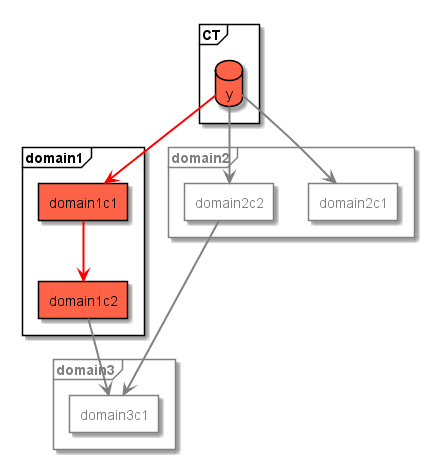

The diagram above was rendered by PlantUML. Its source (embedded in the PNG):
@startuml

hide empty methods
hide empty fields
hide circle
hide stereotype



skinparam {
BorderColor Grey
BorderColor<<domain1>> Black

FontColor Grey
FontColor<<domain1>> Black

BackgroundColor White
BackgroundColor<<domain1>> Tomato

ArrowColor Grey
ArrowColor<<domain1>> Red

ArrowThickness 2
ArrowThickness<<domain1>> 4
}
skinparam package {
BorderColor Grey
BorderColor<<domain1>> Black

FontColor Grey
FontColor<<domain1>> Black

BackgroundColor White
BackgroundColor<<domain1>> Tomato

ArrowColor Grey
ArrowColor<<domain1>> Red

ArrowThickness 2
ArrowThickness<<domain1>> 4
}

skinparam node {
BorderColor Grey
BorderColor<<domain1>> Black

FontColor Grey
FontColor<<domain1>> Black

BackgroundColor White
BackgroundColor<<domain1>> Tomato

ArrowColor Grey
ArrowColor<<domain1>> Red

ArrowThickness 2
ArrowThickness<<domain1>> 4
}

skinparam folder {
BorderColor Grey
BorderColor<<domain1>> Black

FontColor Grey
FontColor<<domain1>> Black

BackgroundColor White
BackgroundColor<<domain1>> Tomato

ArrowColor Grey
ArrowColor<<domain1>> Red

ArrowThickness 2
ArrowThickness<<domain1>> 4
}

skinparam cloud {
BorderColor Grey
BorderColor<<domain1>> Black

FontColor Grey
FontColor<<domain1>> Black

BackgroundColor White
BackgroundColor<<domain1>> Tomato

ArrowColor Grey
ArrowColor<<domain1>> Red

ArrowThickness 2
ArrowThickness<<domain1>> 4
}

skinparam database {
BorderColor Grey
BorderColor<<domain1>> Black

FontColor Grey
FontColor<<domain1>> Black

BackgroundColor White
BackgroundColor<<domain1>> Tomato

ArrowColor Grey
ArrowColor<<domain1>> Red

ArrowThickness 2
ArrowThickness<<domain1>> 4
}

skinparam frame {
   BackgroundColor White
}

skinparam rectangle {
BorderColor Grey
BorderColor<<domain1>> Black

FontColor Grey
FontColor<<domain1>> Black

BackgroundColor White
BackgroundColor<<domain1>> Tomato

ArrowColor Grey
ArrowColor<<domain1>> Red

ArrowThickness 2
ArrowThickness<<domain1>> 4
}

frame domain1 <<domain1>>{
   rectangle domain1c1 <<domain1>><<domain3>>
   rectangle domain1c2 <<domain1>><<domain3>>
}

frame domain2 <<domain2>>{
   rectangle domain2c1 <<domain2>>
   rectangle domain2c2 <<domain2>><<domain3>>
}

frame domain3 <<domain3>>{
   rectangle domain3c1 <<domain3>>
}

frame CT <<domain1>><<domain2>><<domain3>>{
   database y <<domain1>><<domain2>><<domain3>>
}

y --> domain1c1 <<domain1>><<domain3>>
y --> domain2c1 <<domain2>>
y --> domain2c2 <<domain2>><<domain3>>

domain1c1 --> domain1c2 <<domain1>><<domain3>>
domain1c2 --> domain3c1 <<domain3>>

domain2c2 --> domain3c1 <<domain3>>

@enduml